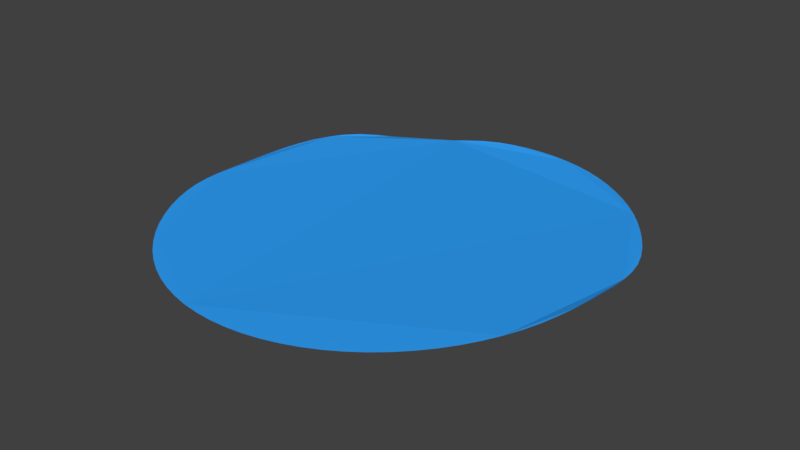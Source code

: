 # Source: Wata.blend  (saved by Blender 2.78.0; exported with 4.5.12 LTS)
import bpy
from mathutils import Matrix  # noqa: F401  (used for matrix-valued properties, if any)

bpy.ops.wm.read_factory_settings(use_empty=True)
scene = bpy.context.scene
scene.name = 'Scene'

# ---- collections
col_collection_1 = bpy.data.collections.new('Collection 1'); scene.collection.children.link(col_collection_1)

# ---- materials (node trees are filled in below, after node groups)
mat_wata = bpy.data.materials.new('Wata')
mat_wata.alpha_threshold = 0.0
mat_wata.use_transparent_shadow = False
mat_wata.diffuse_color = (0.03157, 0.3718, 1.0, 1.0)
mat_wata.roughness = 0.5

# ---- material node trees

# ---- world
world_world = bpy.data.worlds.new('World'); scene.world = world_world
world_world.color = (0.05088, 0.05088, 0.05088)
world_world.use_sun_shadow = False
world_world.sun_shadow_jitter_overblur = 0.0
world_world.cycles.sampling_method = 'MANUAL'

# ---- meshes
me_pasted__psphere1mesh_001 = bpy.data.meshes.new('pasted__pSphere1Mesh.001')
me_pasted__psphere1mesh_001.from_pydata([(2.693, -0.05723, -0.9843), (2.274, -0.07806, -1.804), (1.651, -0.0951, -2.473), (0.8754, -0.08894, -2.91), (0.01536, -0.08639, -3.061), (-0.8508, -0.1067, -2.91), (-1.669, -0.1692, -2.491), (-2.358, -0.07057, -1.89), (-2.753, -0.04353, -1.033), (-2.816, -0.02319, -0.002945), (-2.638, 0.0663, 0.9656), (-2.236, 0.08664, 1.823), (-1.621, 0.08664, 2.504), (-0.8447, 0.08664, 2.94), (0.01536, 0.08664, 3.091), (0.8754, 0.08664, 2.94), (1.651, 0.08664, 2.504), (2.267, 0.08664, 1.823), (2.662, 0.08664, 0.9656), (2.806, 0.05952, 0.003999), (2.517, -0.07648, -1.416), (1.984, -0.08657, -2.161), (1.279, -0.09403, -2.725), (0.4507, -0.08665, -3.023), (-0.4206, -0.08843, -3.023), (-1.269, -0.1488, -2.727), (-2.04, -0.128, -2.218), (-2.598, -0.04624, -1.493), (-2.821, -0.0415, -0.5239), (-2.755, 0.02155, 0.4945), (-2.465, 0.0846, 1.412), (-1.953, 0.08664, 2.19), (-1.248, 0.08664, 2.756), (-0.42, 0.08664, 3.053), (0.4507, 0.08664, 3.053), (1.279, 0.08664, 2.756), (1.983, 0.08664, 2.19), (2.495, 0.08664, 1.412), (2.765, 0.08393, 0.4952), (2.786, 0.0001125, -0.5005), (2.615, -0.07093, -1.206), (2.402, -0.07761, -1.614), (2.134, -0.08155, -1.987), (1.823, -0.09159, -2.324), (1.469, -0.09558, -2.607), (1.08, -0.09148, -2.827), (0.665, -0.08741, -2.976), (0.2337, -0.08639, -3.051), (-0.203, -0.08639, -3.051), (-0.6368, -0.09453, -2.976), (-1.062, -0.1271, -2.827), (-1.472, -0.1651, -2.615), (-1.859, -0.1544, -2.36), (-2.207, -0.09761, -2.062), (-2.488, -0.05435, -1.7), (-2.687, -0.04353, -1.27), (-2.797, -0.04353, -0.7824), (-2.826, -0.0354, -0.2623), (-2.792, -0.002855, 0.2492), (-2.703, 0.04596, 0.7332), (-2.558, 0.0785, 1.192), (-2.358, 0.08664, 1.622), (-2.101, 0.08664, 2.013), (-1.792, 0.08664, 2.354), (-1.439, 0.08664, 2.638), (-1.05, 0.08664, 2.857), (-0.6343, 0.08664, 3.006), (-0.203, 0.08664, 3.081), (0.2337, 0.08664, 3.081), (0.665, 0.08664, 3.006), (1.08, 0.08664, 2.857), (1.469, 0.08664, 2.638), (1.823, 0.08664, 2.354), (2.132, 0.08664, 2.013), (2.388, 0.08664, 1.622), (2.587, 0.08664, 1.192), (2.721, 0.08664, 0.7332), (2.793, 0.07579, 0.252), (2.804, 0.0324, -0.2484), (2.75, -0.03166, -0.7474)], [], [(51, 6, 52, 26, 53, 7, 54, 27, 55, 8, 56, 28, 57, 9, 58, 29, 59, 10, 60, 30, 61, 11, 62, 31, 63, 12, 64, 32, 65, 13, 66, 33, 67, 14, 68, 34, 69, 15, 70, 35, 71, 16, 72, 36, 73, 17, 74, 37, 75, 18, 76, 38, 77, 19, 78, 39, 79, 0, 40, 20, 41, 1, 42, 21, 43, 2, 44, 22, 45, 3, 46, 23, 47, 4, 48, 24, 49, 5, 50, 25)])
_uv = me_pasted__psphere1mesh_001.uv_layers.new(name='pasted__pSphere1-UV0')
_uv.uv.foreach_set('vector', [0.6652, 0.09418, 0.6956, 0.1114, 0.725, 0.13, 0.7532, 0.1503, 0.7797, 0.1727, 0.8037, 0.1975, 0.8245, 0.2253, 0.8421, 0.2558, 0.8565, 0.2888, 0.8677, 0.3242, 0.8756, 0.3615, 0.8806, 0.4002, 0.883, 0.4395, 0.8831, 0.4785, 0.8811, 0.5166, 0.877, 0.5539, 0.8708, 0.5902, 0.8625, 0.6257, 0.8521, 0.6602, 0.8395, 0.6938, 0.8248, 0.7261, 0.8079, 0.757, 0.7888, 0.7864, 0.7677, 0.814, 0.7447, 0.8396, 0.72, 0.8632, 0.6936, 0.8845, 0.6657, 0.9035, 0.6366, 0.92, 0.6064, 0.9339, 0.5753, 0.9451, 0.5434, 0.9536, 0.511, 0.9593, 0.4783, 0.9621, 0.4455, 0.9621, 0.4127, 0.9593, 0.3802, 0.9536, 0.3482, 0.9452, 0.3169, 0.934, 0.2865, 0.9201, 0.2571, 0.9037, 0.2289, 0.8847, 0.2022, 0.8634, 0.177, 0.8398, 0.1536, 0.8142, 0.1321, 0.7866, 0.1125, 0.7573, 0.09511, 0.7264, 0.07994, 0.694, 0.06709, 0.6605, 0.05666, 0.626, 0.0486, 0.5906, 0.04282, 0.5543, 0.03926, 0.517, 0.03786, 0.4789, 0.03893, 0.4407, 0.04278, 0.4031, 0.04971, 0.3669, 0.06005, 0.333, 0.07339, 0.301, 0.08929, 0.2704, 0.1073, 0.2411, 0.1271, 0.2128, 0.1486, 0.1857, 0.1717, 0.1602, 0.1965, 0.1366, 0.2229, 0.1153, 0.2507, 0.09636, 0.2799, 0.0799, 0.3101, 0.06602, 0.3413, 0.05483, 0.3731, 0.04638, 0.4055, 0.04071, 0.4382, 0.03786, 0.471, 0.03788, 0.5039, 0.04072, 0.5367, 0.04635, 0.5693, 0.05467, 0.6018, 0.0656, 0.6338, 0.07884])
me_pasted__psphere1mesh_001.materials.append(mat_wata)
me_pasted__psphere1mesh_001.use_remesh_preserve_volume = False
me_pasted__psphere1mesh_001.use_remesh_preserve_attributes = False
me_pasted__psphere1mesh_001.use_mirror_vertex_groups = False
me_pasted__psphere1mesh_001.update()

# ---- objects
ob_pasted__psphere1_001 = bpy.data.objects.new('pasted__pSphere1.001', me_pasted__psphere1mesh_001)

# ---- transforms, parenting, visibility, modifiers, constraints
ob_pasted__psphere1_001.location = (0.0, 0.0, 0.0)
ob_pasted__psphere1_001.rotation_euler = (1.571, 0.0, 0.0)
ob_pasted__psphere1_001.lineart.crease_threshold = 0.0

# ---- collection membership
col_collection_1.objects.link(ob_pasted__psphere1_001)

# ---- scene / render settings (as saved in the file)
scene.frame_start = 1; scene.frame_end = 250; scene.frame_set(0)
scene.render.engine = 'BLENDER_EEVEE_NEXT'
scene.render.resolution_percentage = 50
scene.render.dither_intensity = 0.0
scene.cycles.use_denoising = False
scene.cycles.samples = 128
scene.cycles.sampling_pattern = 'TABULATED_SOBOL'
scene.cycles.light_sampling_threshold = 0.0
scene.cycles.use_adaptive_sampling = False
scene.cycles.use_light_tree = False
scene.cycles.blur_glossy = 0.0
scene.cycles.sample_clamp_indirect = 0.0
scene.view_settings.view_transform = 'Standard'
bpy.context.view_layer.update()

# ---- added for rendering (the .blend has no active camera and no usable light): camera, sun
cam_auto = bpy.data.cameras.new('AutoCamera')
cam_auto.lens = 50.0
cam_auto.sensor_width = 36.0
cam_auto.clip_end = 1000.0
ob_auto_camera = bpy.data.objects.new('AutoCamera', cam_auto)
scene.collection.objects.link(ob_auto_camera)
ob_auto_camera.location = (7.71002, -9.2797, 6.1351)
ob_auto_camera.rotation_euler = (1.09748, -7.21219e-08, 0.694738)
scene.camera = ob_auto_camera
light_auto_sun = bpy.data.lights.new('AutoSun', 'SUN')
light_auto_sun.energy = 3.0
light_auto_sun.angle = 0.0523599
ob_auto_sun = bpy.data.objects.new('AutoSun', light_auto_sun)
scene.collection.objects.link(ob_auto_sun)
ob_auto_sun.rotation_euler = (0.872665, 0.174533, 0.523599)
bpy.context.view_layer.update()
